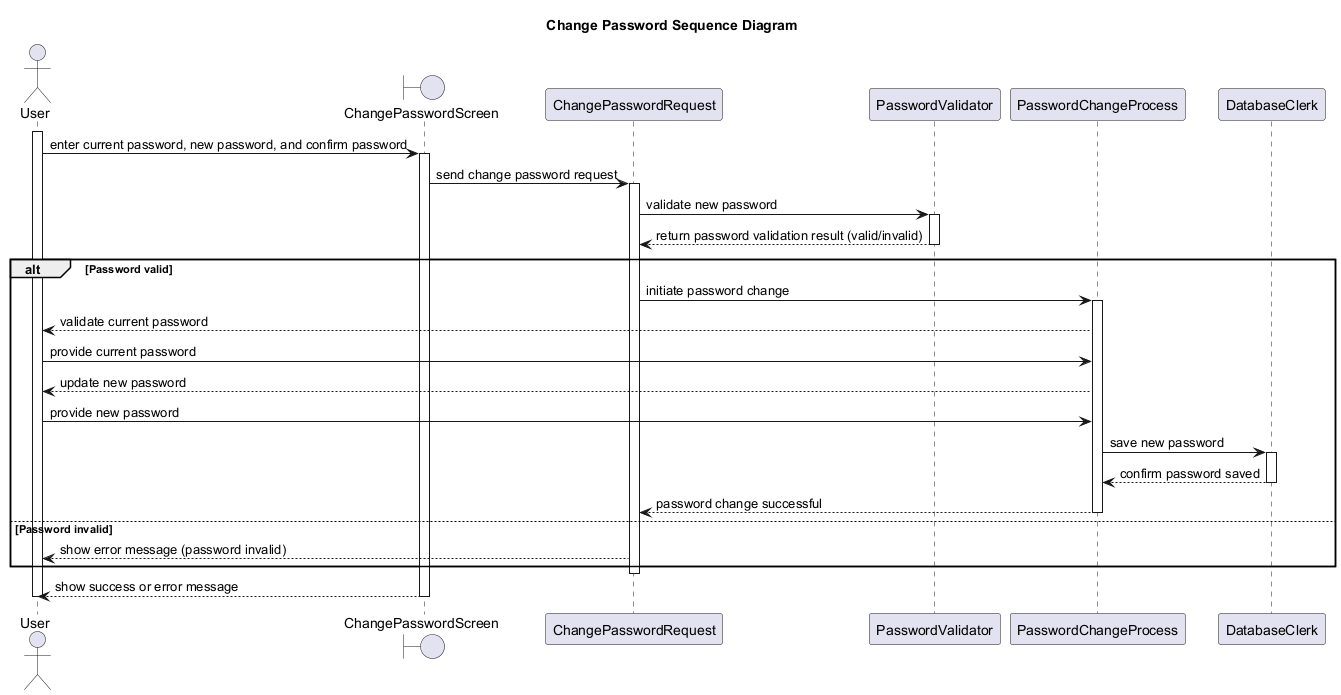

The diagram above was rendered by PlantUML. Its source (embedded in the PNG):
@startuml ChangePasswordSequenceDiagram
skinparam classAttributeIconSize 0
Title Change Password Sequence Diagram
'Character	Visibility
'-			private
'#			protected
'~			package private
'+			public

'Extension	<|--	Quan hệ mở rộng từ (là extends hoặc implements nhưng ko có annotations trong code)
'Composition	*--	 Quan hệ gắn kết chặt chẽ : part - of
'Aggregation	o--	Quan hệ liên kết giữa hai thực thể : use, has

' Include các file vào trong file để sử dụng'
actor User as u
boundary ChangePasswordScreen as cps
participant ChangePasswordRequest as cpr
participant PasswordValidator as pv
participant PasswordChangeProcess as pcp
participant DatabaseClerk as db

activate u
u -> cps : enter current password, new password, and confirm password
activate cps
cps -> cpr : send change password request
activate cpr
cpr -> pv : validate new password
activate pv
pv --> cpr : return password validation result (valid/invalid)
deactivate pv
alt Password valid
    cpr -> pcp : initiate password change
    activate pcp
    pcp --> u : validate current password
    u -> pcp : provide current password
    pcp --> u : update new password
    u -> pcp : provide new password
    pcp -> db : save new password
    activate db
    db --> pcp : confirm password saved
    deactivate db
    pcp --> cpr : password change successful
    deactivate pcp
else Password invalid
    cpr --> u : show error message (password invalid)
end
deactivate cpr
cps --> u : show success or error message
deactivate cps
deactivate u

@enduml